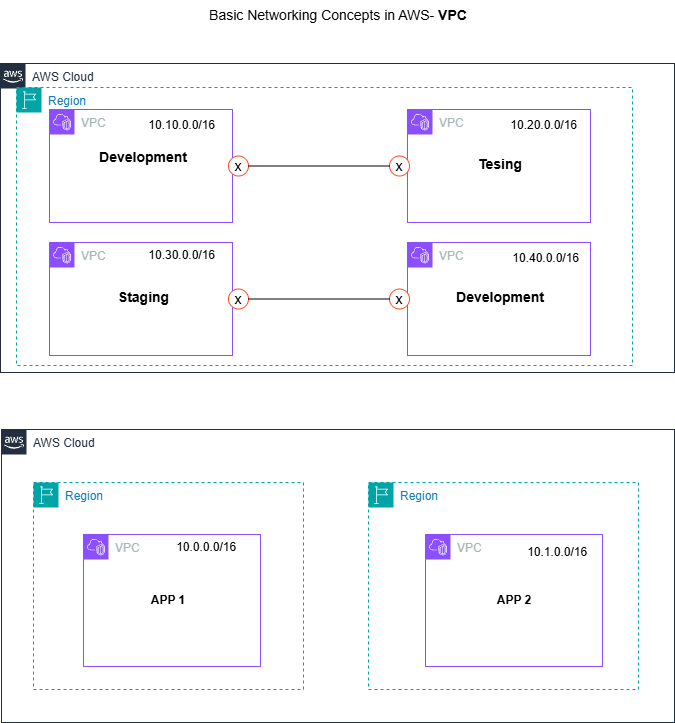

The diagram above was exported from draw.io. Its source (the exported page's mxGraphModel, read from the mxfile embedded in the PNG):
<mxGraphModel dx="1420" dy="743" grid="0" gridSize="10" guides="1" tooltips="1" connect="1" arrows="1" fold="1" page="1" pageScale="1" pageWidth="1100" pageHeight="850" background="none" math="0" shadow="0">
  <root>
    <mxCell id="0" />
    <mxCell id="1" parent="0" />
    <mxCell id="7gcMHiKZvzMj_Ap8JJYS-4" parent="1" style="points=[[0,0],[0.25,0],[0.5,0],[0.75,0],[1,0],[1,0.25],[1,0.5],[1,0.75],[1,1],[0.75,1],[0.5,1],[0.25,1],[0,1],[0,0.75],[0,0.5],[0,0.25]];outlineConnect=0;gradientColor=none;html=1;whiteSpace=wrap;fontSize=12;fontStyle=0;container=1;pointerEvents=0;collapsible=0;recursiveResize=0;shape=mxgraph.aws4.group;grIcon=mxgraph.aws4.group_aws_cloud_alt;strokeColor=#232F3E;fillColor=none;verticalAlign=top;align=left;spacingLeft=30;fontColor=#232F3E;dashed=0;" value="AWS Cloud" vertex="1">
      <mxGeometry height="309" width="674" x="278" y="77" as="geometry" />
    </mxCell>
    <mxCell id="7gcMHiKZvzMj_Ap8JJYS-6" parent="7gcMHiKZvzMj_Ap8JJYS-4" style="points=[[0,0],[0.25,0],[0.5,0],[0.75,0],[1,0],[1,0.25],[1,0.5],[1,0.75],[1,1],[0.75,1],[0.5,1],[0.25,1],[0,1],[0,0.75],[0,0.5],[0,0.25]];outlineConnect=0;gradientColor=none;html=1;whiteSpace=wrap;fontSize=12;fontStyle=0;container=1;pointerEvents=0;collapsible=0;recursiveResize=0;shape=mxgraph.aws4.group;grIcon=mxgraph.aws4.group_vpc2;strokeColor=#8C4FFF;fillColor=none;verticalAlign=top;align=left;spacingLeft=30;fontColor=#AAB7B8;dashed=0;" value="VPC" vertex="1">
      <mxGeometry height="113" width="183" x="49" y="46" as="geometry" />
    </mxCell>
    <mxCell id="7gcMHiKZvzMj_Ap8JJYS-17" parent="7gcMHiKZvzMj_Ap8JJYS-6" style="text;html=1;whiteSpace=wrap;strokeColor=none;fillColor=none;align=center;verticalAlign=middle;rounded=0;autosize=1;resizable=0;" value="&lt;b&gt;&lt;font style=&quot;font-size: 14px;&quot;&gt;Development&lt;/font&gt;&lt;/b&gt;&lt;div&gt;&lt;br&gt;&lt;/div&gt;" vertex="1">
      <mxGeometry height="43" width="106" x="41" y="33" as="geometry" />
    </mxCell>
    <mxCell id="7gcMHiKZvzMj_Ap8JJYS-14" parent="7gcMHiKZvzMj_Ap8JJYS-4" style="points=[[0,0],[0.25,0],[0.5,0],[0.75,0],[1,0],[1,0.25],[1,0.5],[1,0.75],[1,1],[0.75,1],[0.5,1],[0.25,1],[0,1],[0,0.75],[0,0.5],[0,0.25]];outlineConnect=0;gradientColor=none;html=1;whiteSpace=wrap;fontSize=12;fontStyle=0;container=1;pointerEvents=0;collapsible=0;recursiveResize=0;shape=mxgraph.aws4.group;grIcon=mxgraph.aws4.group_vpc2;strokeColor=#8C4FFF;fillColor=none;verticalAlign=top;align=left;spacingLeft=30;fontColor=#AAB7B8;dashed=0;" value="VPC" vertex="1">
      <mxGeometry height="113" width="183" x="407" y="46" as="geometry" />
    </mxCell>
    <mxCell id="7gcMHiKZvzMj_Ap8JJYS-18" parent="7gcMHiKZvzMj_Ap8JJYS-14" style="text;html=1;whiteSpace=wrap;strokeColor=none;fillColor=none;align=center;verticalAlign=middle;rounded=0;autosize=1;resizable=0;" value="&lt;div&gt;&lt;span style=&quot;font-size: 14px;&quot;&gt;&lt;b&gt;Tesing&lt;/b&gt;&lt;/span&gt;&lt;/div&gt;" vertex="1">
      <mxGeometry height="29" width="62" x="61.5" y="40" as="geometry" />
    </mxCell>
    <mxCell id="7gcMHiKZvzMj_Ap8JJYS-26" parent="7gcMHiKZvzMj_Ap8JJYS-4" style="points=[[0,0],[0.25,0],[0.5,0],[0.75,0],[1,0],[1,0.25],[1,0.5],[1,0.75],[1,1],[0.75,1],[0.5,1],[0.25,1],[0,1],[0,0.75],[0,0.5],[0,0.25]];outlineConnect=0;gradientColor=none;html=1;whiteSpace=wrap;fontSize=12;fontStyle=0;container=1;pointerEvents=0;collapsible=0;recursiveResize=0;shape=mxgraph.aws4.group;grIcon=mxgraph.aws4.group_region;strokeColor=#00A4A6;fillColor=none;verticalAlign=top;align=left;spacingLeft=30;fontColor=#147EBA;dashed=1;" value="Region" vertex="1">
      <mxGeometry height="278" width="616" x="16" y="24" as="geometry" />
    </mxCell>
    <mxCell id="7gcMHiKZvzMj_Ap8JJYS-43" parent="7gcMHiKZvzMj_Ap8JJYS-26" style="points=[[0,0],[0.25,0],[0.5,0],[0.75,0],[1,0],[1,0.25],[1,0.5],[1,0.75],[1,1],[0.75,1],[0.5,1],[0.25,1],[0,1],[0,0.75],[0,0.5],[0,0.25]];outlineConnect=0;gradientColor=none;html=1;whiteSpace=wrap;fontSize=12;fontStyle=0;container=1;pointerEvents=0;collapsible=0;recursiveResize=0;shape=mxgraph.aws4.group;grIcon=mxgraph.aws4.group_vpc2;strokeColor=#8C4FFF;fillColor=none;verticalAlign=top;align=left;spacingLeft=30;fontColor=#AAB7B8;dashed=0;" value="VPC" vertex="1">
      <mxGeometry height="113" width="183" x="33" y="155" as="geometry" />
    </mxCell>
    <mxCell id="7gcMHiKZvzMj_Ap8JJYS-44" parent="7gcMHiKZvzMj_Ap8JJYS-43" style="text;html=1;whiteSpace=wrap;strokeColor=none;fillColor=none;align=center;verticalAlign=middle;rounded=0;autosize=1;resizable=0;" value="&lt;span style=&quot;font-size: 14px;&quot;&gt;&lt;b&gt;Staging&lt;/b&gt;&lt;/span&gt;" vertex="1">
      <mxGeometry height="29" width="69" x="60" y="40" as="geometry" />
    </mxCell>
    <mxCell id="7gcMHiKZvzMj_Ap8JJYS-75" parent="7gcMHiKZvzMj_Ap8JJYS-43" style="text;html=1;whiteSpace=wrap;strokeColor=none;fillColor=none;align=center;verticalAlign=middle;rounded=0;autosize=1;resizable=0;" value="&amp;nbsp;10.30.0.0/16" vertex="1">
      <mxGeometry height="26" width="88" x="87" as="geometry" />
    </mxCell>
    <mxCell id="7gcMHiKZvzMj_Ap8JJYS-45" parent="7gcMHiKZvzMj_Ap8JJYS-26" style="points=[[0,0],[0.25,0],[0.5,0],[0.75,0],[1,0],[1,0.25],[1,0.5],[1,0.75],[1,1],[0.75,1],[0.5,1],[0.25,1],[0,1],[0,0.75],[0,0.5],[0,0.25]];outlineConnect=0;gradientColor=none;html=1;whiteSpace=wrap;fontSize=12;fontStyle=0;container=1;pointerEvents=0;collapsible=0;recursiveResize=0;shape=mxgraph.aws4.group;grIcon=mxgraph.aws4.group_vpc2;strokeColor=#8C4FFF;fillColor=none;verticalAlign=top;align=left;spacingLeft=30;fontColor=#AAB7B8;dashed=0;" value="VPC" vertex="1">
      <mxGeometry height="113" width="183" x="391" y="155" as="geometry" />
    </mxCell>
    <mxCell id="7gcMHiKZvzMj_Ap8JJYS-46" parent="7gcMHiKZvzMj_Ap8JJYS-45" style="text;html=1;whiteSpace=wrap;strokeColor=none;fillColor=none;align=center;verticalAlign=middle;rounded=0;autosize=1;resizable=0;" value="&lt;div&gt;&lt;span style=&quot;font-size: 14px;&quot;&gt;&lt;b&gt;Development&lt;/b&gt;&lt;/span&gt;&lt;/div&gt;" vertex="1">
      <mxGeometry height="29" width="106" x="39.5" y="40" as="geometry" />
    </mxCell>
    <mxCell id="7gcMHiKZvzMj_Ap8JJYS-52" parent="7gcMHiKZvzMj_Ap8JJYS-45" style="text;html=1;whiteSpace=wrap;strokeColor=none;fillColor=none;align=center;verticalAlign=middle;rounded=0;autosize=1;resizable=0;" value="&amp;nbsp;10.40.0.0/16" vertex="1">
      <mxGeometry height="26" width="88" x="93" y="3" as="geometry" />
    </mxCell>
    <mxCell id="7gcMHiKZvzMj_Ap8JJYS-47" parent="7gcMHiKZvzMj_Ap8JJYS-26" style="ellipse;whiteSpace=wrap;html=1;aspect=fixed;shadow=0;strokeColor=#FF4924;" value="&lt;font style=&quot;font-size: 14px;&quot;&gt;x&lt;/font&gt;" vertex="1">
      <mxGeometry height="20" width="20" x="212" y="201.5" as="geometry" />
    </mxCell>
    <mxCell id="7gcMHiKZvzMj_Ap8JJYS-48" parent="7gcMHiKZvzMj_Ap8JJYS-26" style="ellipse;whiteSpace=wrap;html=1;aspect=fixed;shadow=0;strokeColor=#FF4924;" value="&lt;font style=&quot;font-size: 14px;&quot;&gt;x&lt;/font&gt;" vertex="1">
      <mxGeometry height="20" width="20" x="373" y="201.5" as="geometry" />
    </mxCell>
    <mxCell id="7gcMHiKZvzMj_Ap8JJYS-49" edge="1" parent="7gcMHiKZvzMj_Ap8JJYS-26" source="7gcMHiKZvzMj_Ap8JJYS-47" style="edgeStyle=orthogonalEdgeStyle;rounded=0;orthogonalLoop=1;jettySize=auto;html=1;exitX=1;exitY=0.5;exitDx=0;exitDy=0;shape=wire;dashed=1;endArrow=none;endFill=0;" target="7gcMHiKZvzMj_Ap8JJYS-48" value="">
      <mxGeometry relative="1" as="geometry">
        <mxPoint x="510" y="289" as="sourcePoint" />
        <mxPoint x="669" y="289" as="targetPoint" />
      </mxGeometry>
    </mxCell>
    <mxCell id="7gcMHiKZvzMj_Ap8JJYS-50" parent="7gcMHiKZvzMj_Ap8JJYS-26" style="text;html=1;whiteSpace=wrap;strokeColor=none;fillColor=none;align=center;verticalAlign=middle;rounded=0;autosize=1;resizable=0;" value="&amp;nbsp;10.10.0.0/16" vertex="1">
      <mxGeometry height="26" width="88" x="120" y="25" as="geometry" />
    </mxCell>
    <mxCell id="7gcMHiKZvzMj_Ap8JJYS-51" parent="7gcMHiKZvzMj_Ap8JJYS-26" style="text;html=1;whiteSpace=wrap;strokeColor=none;fillColor=none;align=center;verticalAlign=middle;rounded=0;autosize=1;resizable=0;" value="&amp;nbsp;10.20.0.0/16" vertex="1">
      <mxGeometry height="26" width="88" x="482" y="25" as="geometry" />
    </mxCell>
    <mxCell id="7gcMHiKZvzMj_Ap8JJYS-40" parent="7gcMHiKZvzMj_Ap8JJYS-4" style="ellipse;whiteSpace=wrap;html=1;aspect=fixed;shadow=0;strokeColor=#FF4924;" value="&lt;font style=&quot;font-size: 14px;&quot;&gt;x&lt;/font&gt;" vertex="1">
      <mxGeometry height="20" width="20" x="228" y="92.5" as="geometry" />
    </mxCell>
    <mxCell id="7gcMHiKZvzMj_Ap8JJYS-35" parent="7gcMHiKZvzMj_Ap8JJYS-4" style="ellipse;whiteSpace=wrap;html=1;aspect=fixed;shadow=0;strokeColor=#FF4924;" value="&lt;font style=&quot;font-size: 14px;&quot;&gt;x&lt;/font&gt;" vertex="1">
      <mxGeometry height="20" width="20" x="389" y="92.5" as="geometry" />
    </mxCell>
    <mxCell id="7gcMHiKZvzMj_Ap8JJYS-42" edge="1" parent="7gcMHiKZvzMj_Ap8JJYS-4" source="7gcMHiKZvzMj_Ap8JJYS-40" style="edgeStyle=orthogonalEdgeStyle;rounded=0;orthogonalLoop=1;jettySize=auto;html=1;exitX=1;exitY=0.5;exitDx=0;exitDy=0;shape=wire;dashed=1;endArrow=none;endFill=0;" target="7gcMHiKZvzMj_Ap8JJYS-35" value="">
      <mxGeometry relative="1" as="geometry">
        <mxPoint x="526" y="180" as="sourcePoint" />
        <mxPoint x="685" y="180" as="targetPoint" />
      </mxGeometry>
    </mxCell>
    <mxCell id="7gcMHiKZvzMj_Ap8JJYS-5" parent="1" style="points=[[0,0],[0.25,0],[0.5,0],[0.75,0],[1,0],[1,0.25],[1,0.5],[1,0.75],[1,1],[0.75,1],[0.5,1],[0.25,1],[0,1],[0,0.75],[0,0.5],[0,0.25]];outlineConnect=0;gradientColor=none;html=1;whiteSpace=wrap;fontSize=12;fontStyle=0;container=1;pointerEvents=0;collapsible=0;recursiveResize=0;shape=mxgraph.aws4.group;grIcon=mxgraph.aws4.group_aws_cloud_alt;strokeColor=#232F3E;fillColor=none;verticalAlign=top;align=left;spacingLeft=30;fontColor=#232F3E;dashed=0;" value="AWS Cloud" vertex="1">
      <mxGeometry height="293" width="673" x="279" y="443" as="geometry" />
    </mxCell>
    <mxCell id="7gcMHiKZvzMj_Ap8JJYS-21" parent="7gcMHiKZvzMj_Ap8JJYS-5" style="points=[[0,0],[0.25,0],[0.5,0],[0.75,0],[1,0],[1,0.25],[1,0.5],[1,0.75],[1,1],[0.75,1],[0.5,1],[0.25,1],[0,1],[0,0.75],[0,0.5],[0,0.25]];outlineConnect=0;gradientColor=none;html=1;whiteSpace=wrap;fontSize=12;fontStyle=0;container=1;pointerEvents=0;collapsible=0;recursiveResize=0;shape=mxgraph.aws4.group;grIcon=mxgraph.aws4.group_region;strokeColor=#00A4A6;fillColor=none;verticalAlign=top;align=left;spacingLeft=30;fontColor=#147EBA;dashed=1;" value="Region" vertex="1">
      <mxGeometry height="207" width="270" x="32" y="53" as="geometry" />
    </mxCell>
    <mxCell id="7gcMHiKZvzMj_Ap8JJYS-24" parent="7gcMHiKZvzMj_Ap8JJYS-21" style="points=[[0,0],[0.25,0],[0.5,0],[0.75,0],[1,0],[1,0.25],[1,0.5],[1,0.75],[1,1],[0.75,1],[0.5,1],[0.25,1],[0,1],[0,0.75],[0,0.5],[0,0.25]];outlineConnect=0;gradientColor=none;html=1;whiteSpace=wrap;fontSize=12;fontStyle=0;container=1;pointerEvents=0;collapsible=0;recursiveResize=0;shape=mxgraph.aws4.group;grIcon=mxgraph.aws4.group_vpc2;strokeColor=#8C4FFF;fillColor=none;verticalAlign=top;align=left;spacingLeft=30;fontColor=#AAB7B8;dashed=0;" value="VPC" vertex="1">
      <mxGeometry height="132" width="177" x="50" y="52" as="geometry" />
    </mxCell>
    <mxCell id="7gcMHiKZvzMj_Ap8JJYS-27" parent="7gcMHiKZvzMj_Ap8JJYS-24" style="text;html=1;whiteSpace=wrap;strokeColor=none;fillColor=none;align=center;verticalAlign=middle;rounded=0;autosize=1;resizable=0;" value="&lt;div style=&quot;&quot;&gt;&lt;b style=&quot;background-color: transparent; color: light-dark(rgb(0, 0, 0), rgb(255, 255, 255));&quot;&gt;APP 1&lt;/b&gt;&lt;/div&gt;" vertex="1">
      <mxGeometry height="26" width="52" x="59" y="53" as="geometry" />
    </mxCell>
    <mxCell id="7gcMHiKZvzMj_Ap8JJYS-76" parent="7gcMHiKZvzMj_Ap8JJYS-24" style="text;html=1;whiteSpace=wrap;strokeColor=none;fillColor=none;align=center;verticalAlign=middle;rounded=0;autosize=1;resizable=0;" value="&amp;nbsp;10.0.0.0/16" vertex="1">
      <mxGeometry height="26" width="81" x="81" as="geometry" />
    </mxCell>
    <mxCell id="7gcMHiKZvzMj_Ap8JJYS-23" parent="7gcMHiKZvzMj_Ap8JJYS-5" style="points=[[0,0],[0.25,0],[0.5,0],[0.75,0],[1,0],[1,0.25],[1,0.5],[1,0.75],[1,1],[0.75,1],[0.5,1],[0.25,1],[0,1],[0,0.75],[0,0.5],[0,0.25]];outlineConnect=0;gradientColor=none;html=1;whiteSpace=wrap;fontSize=12;fontStyle=0;container=1;pointerEvents=0;collapsible=0;recursiveResize=0;shape=mxgraph.aws4.group;grIcon=mxgraph.aws4.group_region;strokeColor=#00A4A6;fillColor=none;verticalAlign=top;align=left;spacingLeft=30;fontColor=#147EBA;dashed=1;" value="Region" vertex="1">
      <mxGeometry height="207" width="270" x="367" y="53" as="geometry" />
    </mxCell>
    <mxCell id="7gcMHiKZvzMj_Ap8JJYS-25" parent="7gcMHiKZvzMj_Ap8JJYS-23" style="points=[[0,0],[0.25,0],[0.5,0],[0.75,0],[1,0],[1,0.25],[1,0.5],[1,0.75],[1,1],[0.75,1],[0.5,1],[0.25,1],[0,1],[0,0.75],[0,0.5],[0,0.25]];outlineConnect=0;gradientColor=none;html=1;whiteSpace=wrap;fontSize=12;fontStyle=0;container=1;pointerEvents=0;collapsible=0;recursiveResize=0;shape=mxgraph.aws4.group;grIcon=mxgraph.aws4.group_vpc2;strokeColor=#8C4FFF;fillColor=none;verticalAlign=top;align=left;spacingLeft=30;fontColor=#AAB7B8;dashed=0;" value="VPC" vertex="1">
      <mxGeometry height="132" width="177" x="57" y="52" as="geometry" />
    </mxCell>
    <mxCell id="7gcMHiKZvzMj_Ap8JJYS-28" parent="7gcMHiKZvzMj_Ap8JJYS-25" style="text;html=1;whiteSpace=wrap;strokeColor=none;fillColor=none;align=center;verticalAlign=middle;rounded=0;autosize=1;resizable=0;" value="&lt;div style=&quot;&quot;&gt;&lt;b style=&quot;background-color: transparent; color: light-dark(rgb(0, 0, 0), rgb(255, 255, 255));&quot;&gt;APP 2&lt;/b&gt;&lt;/div&gt;" vertex="1">
      <mxGeometry height="26" width="52" x="62.5" y="53" as="geometry" />
    </mxCell>
    <mxCell id="7gcMHiKZvzMj_Ap8JJYS-77" parent="7gcMHiKZvzMj_Ap8JJYS-25" style="text;html=1;whiteSpace=wrap;strokeColor=none;fillColor=none;align=center;verticalAlign=middle;rounded=0;autosize=1;resizable=0;" value="&amp;nbsp;10.1.0.0/16" vertex="1">
      <mxGeometry height="26" width="81" x="90" y="5" as="geometry" />
    </mxCell>
    <mxCell id="7gcMHiKZvzMj_Ap8JJYS-29" parent="1" style="text;html=1;whiteSpace=wrap;strokeColor=none;fillColor=none;align=center;verticalAlign=middle;rounded=0;autosize=1;resizable=0;" value="&lt;font style=&quot;font-size: 14px;&quot;&gt;Basic Networking Concepts in AWS- &lt;b&gt;VPC&lt;/b&gt;&lt;/font&gt;" vertex="1">
      <mxGeometry height="29" width="276" x="478" y="14" as="geometry" />
    </mxCell>
  </root>
</mxGraphModel>